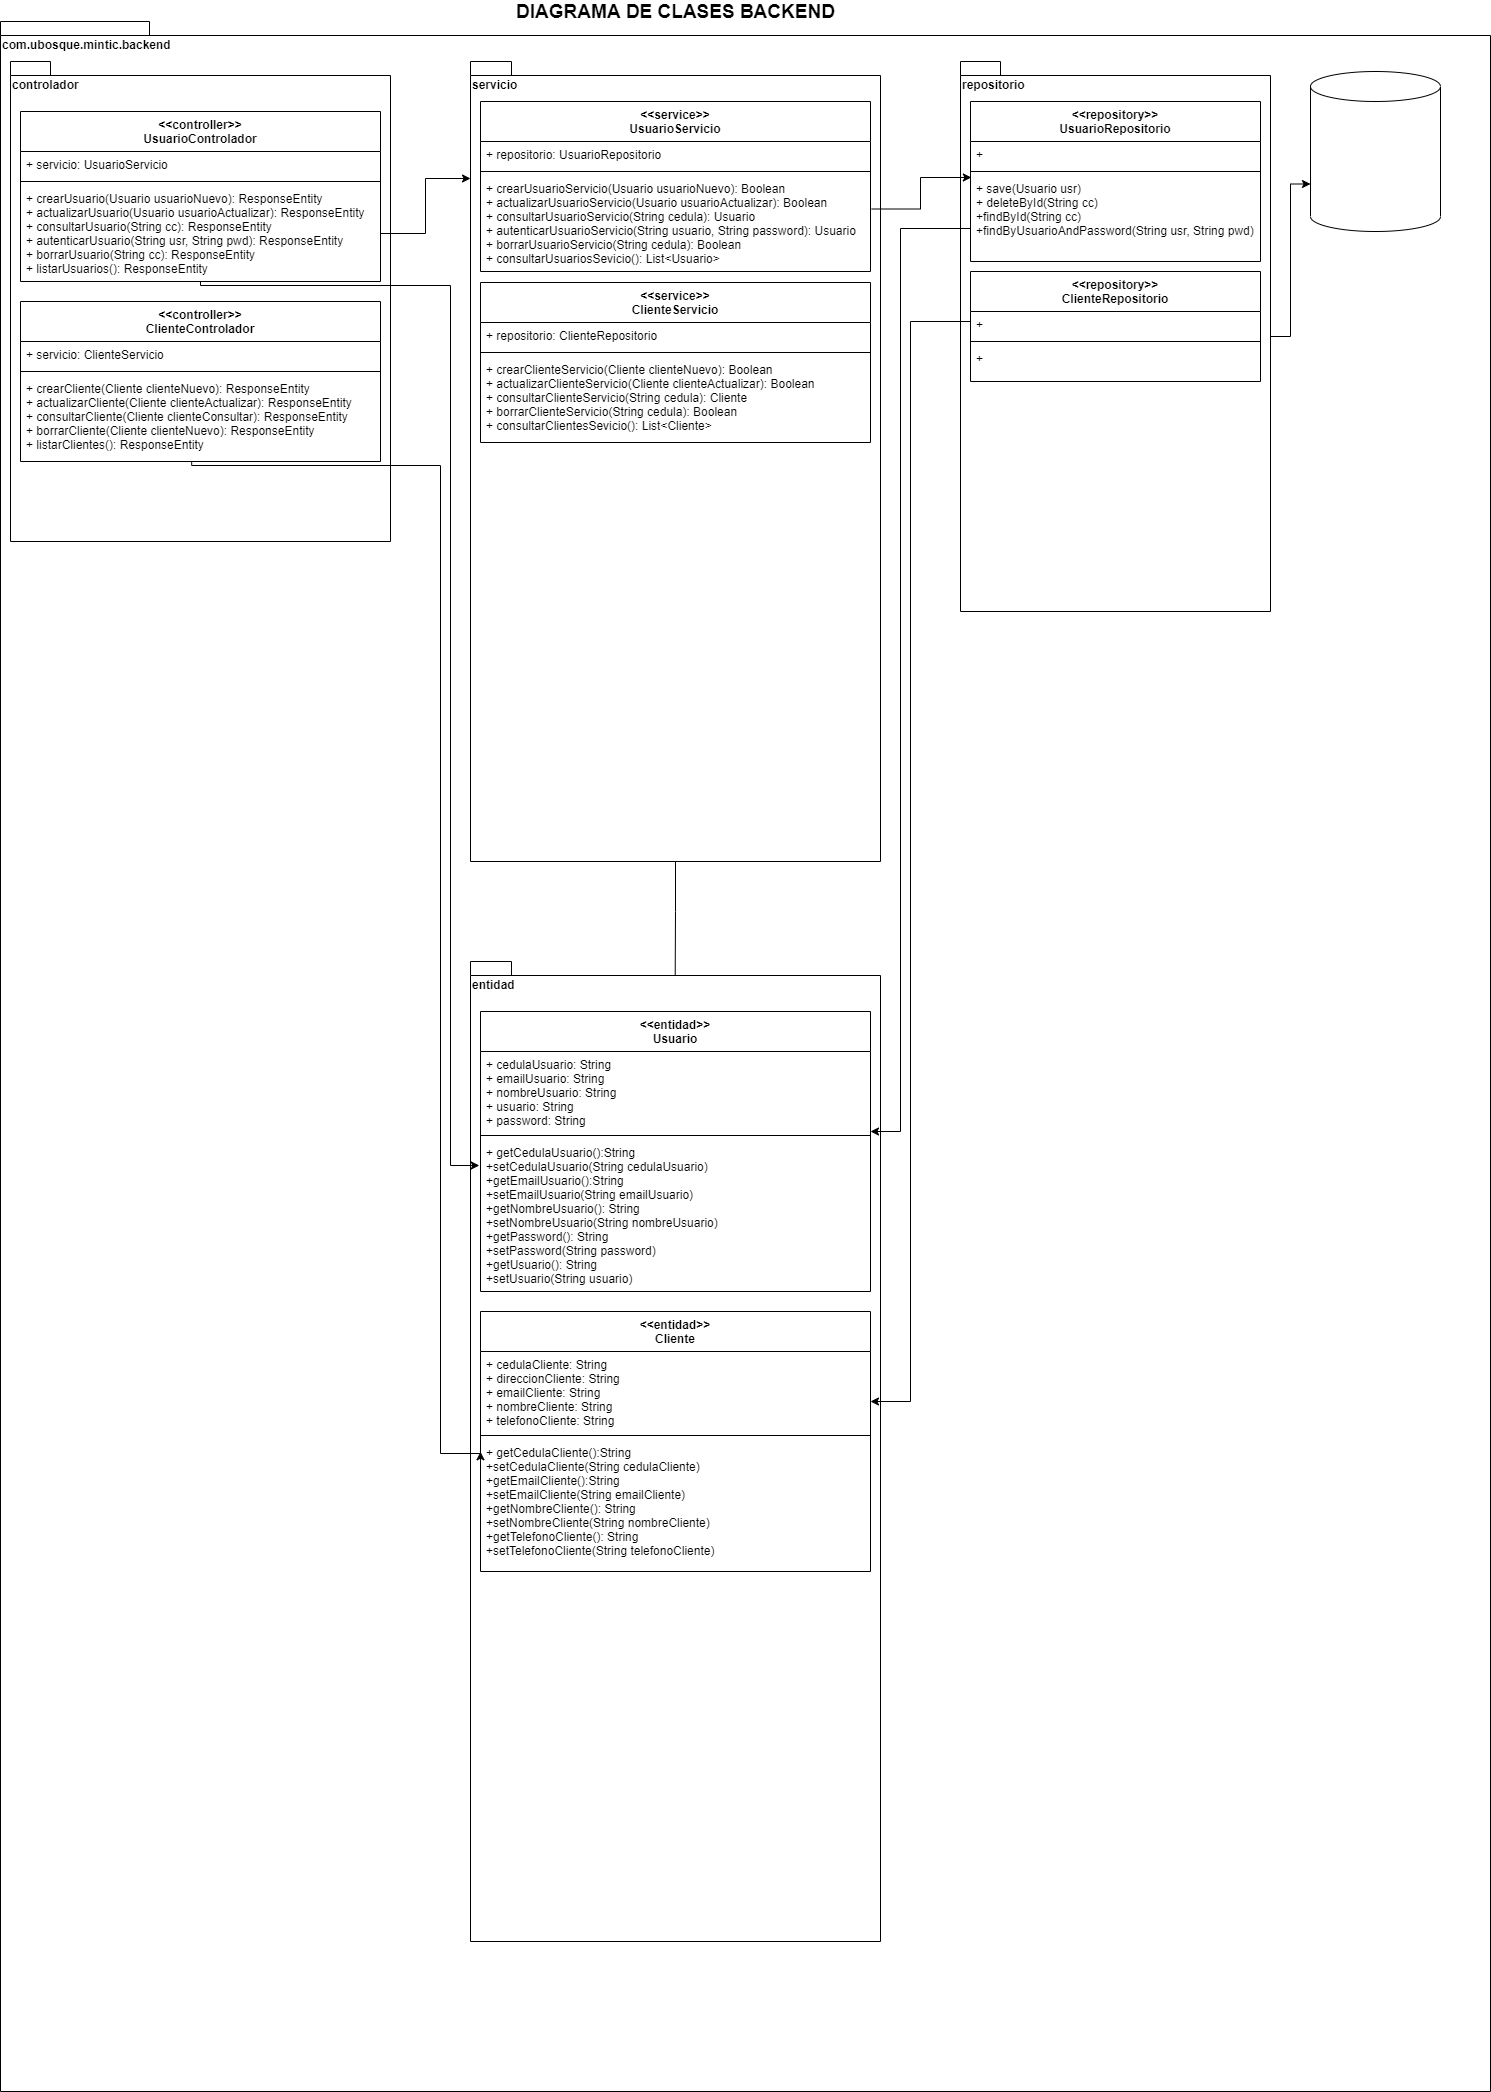

The diagram above was exported from draw.io. Its source (the exported page's mxGraphModel, read from the mxfile embedded in the PNG):
<mxGraphModel dx="1422" dy="705" grid="1" gridSize="10" guides="1" tooltips="1" connect="1" arrows="1" fold="1" page="1" pageScale="1" pageWidth="827" pageHeight="1169" math="0" shadow="0">
  <root>
    <mxCell id="0" />
    <mxCell id="1" parent="0" />
    <mxCell id="5slj-tre2RWCAVTYIook-1" value="com.ubosque.mintic.backend" style="shape=folder;fontStyle=1;spacingTop=10;tabWidth=40;tabHeight=14;tabPosition=left;html=1;align=left;verticalAlign=top;" parent="1" vertex="1">
      <mxGeometry x="10" y="30" width="1490" height="2070" as="geometry" />
    </mxCell>
    <mxCell id="VUVFW0-k1MgklpLP-c04-1" value="controlador" style="shape=folder;fontStyle=1;spacingTop=10;tabWidth=40;tabHeight=14;tabPosition=left;html=1;align=left;verticalAlign=top;" parent="1" vertex="1">
      <mxGeometry x="20" y="70" width="380" height="480" as="geometry" />
    </mxCell>
    <mxCell id="VUVFW0-k1MgklpLP-c04-2" value="&lt;&lt;controller&gt;&gt;&#10;UsuarioControlador" style="swimlane;fontStyle=1;align=center;verticalAlign=top;childLayout=stackLayout;horizontal=1;startSize=40;horizontalStack=0;resizeParent=1;resizeParentMax=0;resizeLast=0;collapsible=1;marginBottom=0;" parent="1" vertex="1">
      <mxGeometry x="30" y="120" width="360" height="170" as="geometry" />
    </mxCell>
    <mxCell id="VUVFW0-k1MgklpLP-c04-3" value="+ servicio: UsuarioServicio" style="text;strokeColor=none;fillColor=none;align=left;verticalAlign=top;spacingLeft=4;spacingRight=4;overflow=hidden;rotatable=0;points=[[0,0.5],[1,0.5]];portConstraint=eastwest;" parent="VUVFW0-k1MgklpLP-c04-2" vertex="1">
      <mxGeometry y="40" width="360" height="26" as="geometry" />
    </mxCell>
    <mxCell id="VUVFW0-k1MgklpLP-c04-4" value="" style="line;strokeWidth=1;fillColor=none;align=left;verticalAlign=middle;spacingTop=-1;spacingLeft=3;spacingRight=3;rotatable=0;labelPosition=right;points=[];portConstraint=eastwest;" parent="VUVFW0-k1MgklpLP-c04-2" vertex="1">
      <mxGeometry y="66" width="360" height="8" as="geometry" />
    </mxCell>
    <mxCell id="VUVFW0-k1MgklpLP-c04-5" value="+ crearUsuario(Usuario usuarioNuevo): ResponseEntity&#10;+ actualizarUsuario(Usuario usuarioActualizar): ResponseEntity&#10;+ consultarUsuario(String cc): ResponseEntity&#10;+ autenticarUsuario(String usr, String pwd): ResponseEntity&#10;+ borrarUsuario(String cc): ResponseEntity&#10;+ listarUsuarios(): ResponseEntity" style="text;strokeColor=none;fillColor=none;align=left;verticalAlign=top;spacingLeft=4;spacingRight=4;overflow=hidden;rotatable=0;points=[[0,0.5],[1,0.5]];portConstraint=eastwest;" parent="VUVFW0-k1MgklpLP-c04-2" vertex="1">
      <mxGeometry y="74" width="360" height="96" as="geometry" />
    </mxCell>
    <mxCell id="VUVFW0-k1MgklpLP-c04-41" style="edgeStyle=orthogonalEdgeStyle;rounded=0;orthogonalLoop=1;jettySize=auto;html=1;entryX=0.499;entryY=0.039;entryDx=0;entryDy=0;entryPerimeter=0;" parent="1" source="VUVFW0-k1MgklpLP-c04-7" target="VUVFW0-k1MgklpLP-c04-31" edge="1">
      <mxGeometry relative="1" as="geometry" />
    </mxCell>
    <mxCell id="VUVFW0-k1MgklpLP-c04-7" value="servicio" style="shape=folder;fontStyle=1;spacingTop=10;tabWidth=40;tabHeight=14;tabPosition=left;html=1;align=left;verticalAlign=top;" parent="1" vertex="1">
      <mxGeometry x="480" y="70" width="410" height="800" as="geometry" />
    </mxCell>
    <mxCell id="VUVFW0-k1MgklpLP-c04-8" value="&lt;&lt;service&gt;&gt;&#10;UsuarioServicio" style="swimlane;fontStyle=1;align=center;verticalAlign=top;childLayout=stackLayout;horizontal=1;startSize=40;horizontalStack=0;resizeParent=1;resizeParentMax=0;resizeLast=0;collapsible=1;marginBottom=0;" parent="1" vertex="1">
      <mxGeometry x="490" y="110" width="390" height="170" as="geometry" />
    </mxCell>
    <mxCell id="VUVFW0-k1MgklpLP-c04-9" value="+ repositorio: UsuarioRepositorio" style="text;strokeColor=none;fillColor=none;align=left;verticalAlign=top;spacingLeft=4;spacingRight=4;overflow=hidden;rotatable=0;points=[[0,0.5],[1,0.5]];portConstraint=eastwest;" parent="VUVFW0-k1MgklpLP-c04-8" vertex="1">
      <mxGeometry y="40" width="390" height="26" as="geometry" />
    </mxCell>
    <mxCell id="VUVFW0-k1MgklpLP-c04-10" value="" style="line;strokeWidth=1;fillColor=none;align=left;verticalAlign=middle;spacingTop=-1;spacingLeft=3;spacingRight=3;rotatable=0;labelPosition=right;points=[];portConstraint=eastwest;" parent="VUVFW0-k1MgklpLP-c04-8" vertex="1">
      <mxGeometry y="66" width="390" height="8" as="geometry" />
    </mxCell>
    <mxCell id="VUVFW0-k1MgklpLP-c04-11" value="+ crearUsuarioServicio(Usuario usuarioNuevo): Boolean&#10;+ actualizarUsuarioServicio(Usuario usuarioActualizar): Boolean&#10;+ consultarUsuarioServicio(String cedula): Usuario&#10;+ autenticarUsuarioServicio(String usuario, String password): Usuario&#10;+ borrarUsuarioServicio(String cedula): Boolean&#10;+ consultarUsuariosSevicio(): List&lt;Usuario&gt;" style="text;strokeColor=none;fillColor=none;align=left;verticalAlign=top;spacingLeft=4;spacingRight=4;overflow=hidden;rotatable=0;points=[[0,0.5],[1,0.5]];portConstraint=eastwest;" parent="VUVFW0-k1MgklpLP-c04-8" vertex="1">
      <mxGeometry y="74" width="390" height="96" as="geometry" />
    </mxCell>
    <mxCell id="VUVFW0-k1MgklpLP-c04-43" style="edgeStyle=orthogonalEdgeStyle;rounded=0;orthogonalLoop=1;jettySize=auto;html=1;entryX=0;entryY=0;entryDx=0;entryDy=112.5;entryPerimeter=0;" parent="1" source="VUVFW0-k1MgklpLP-c04-12" target="VUVFW0-k1MgklpLP-c04-17" edge="1">
      <mxGeometry relative="1" as="geometry" />
    </mxCell>
    <mxCell id="VUVFW0-k1MgklpLP-c04-12" value="repositorio" style="shape=folder;fontStyle=1;spacingTop=10;tabWidth=40;tabHeight=14;tabPosition=left;html=1;align=left;verticalAlign=top;" parent="1" vertex="1">
      <mxGeometry x="970" y="70" width="310" height="550" as="geometry" />
    </mxCell>
    <mxCell id="VUVFW0-k1MgklpLP-c04-13" value="&lt;&lt;repository&gt;&gt;&#10;UsuarioRepositorio" style="swimlane;fontStyle=1;align=center;verticalAlign=top;childLayout=stackLayout;horizontal=1;startSize=40;horizontalStack=0;resizeParent=1;resizeParentMax=0;resizeLast=0;collapsible=1;marginBottom=0;" parent="1" vertex="1">
      <mxGeometry x="980" y="110" width="290" height="160" as="geometry" />
    </mxCell>
    <mxCell id="VUVFW0-k1MgklpLP-c04-14" value="+ " style="text;strokeColor=none;fillColor=none;align=left;verticalAlign=top;spacingLeft=4;spacingRight=4;overflow=hidden;rotatable=0;points=[[0,0.5],[1,0.5]];portConstraint=eastwest;" parent="VUVFW0-k1MgklpLP-c04-13" vertex="1">
      <mxGeometry y="40" width="290" height="26" as="geometry" />
    </mxCell>
    <mxCell id="VUVFW0-k1MgklpLP-c04-15" value="" style="line;strokeWidth=1;fillColor=none;align=left;verticalAlign=middle;spacingTop=-1;spacingLeft=3;spacingRight=3;rotatable=0;labelPosition=right;points=[];portConstraint=eastwest;" parent="VUVFW0-k1MgklpLP-c04-13" vertex="1">
      <mxGeometry y="66" width="290" height="8" as="geometry" />
    </mxCell>
    <mxCell id="VUVFW0-k1MgklpLP-c04-16" value="+ save(Usuario usr)&#10;+ deleteById(String cc)&#10;+findById(String cc)&#10;+findByUsuarioAndPassword(String usr, String pwd)" style="text;strokeColor=none;fillColor=none;align=left;verticalAlign=top;spacingLeft=4;spacingRight=4;overflow=hidden;rotatable=0;points=[[0,0.5],[1,0.5]];portConstraint=eastwest;" parent="VUVFW0-k1MgklpLP-c04-13" vertex="1">
      <mxGeometry y="74" width="290" height="86" as="geometry" />
    </mxCell>
    <mxCell id="VUVFW0-k1MgklpLP-c04-17" value="" style="shape=cylinder3;whiteSpace=wrap;html=1;boundedLbl=1;backgroundOutline=1;size=15;align=left;verticalAlign=top;" parent="1" vertex="1">
      <mxGeometry x="1320" y="80" width="130" height="160" as="geometry" />
    </mxCell>
    <mxCell id="VUVFW0-k1MgklpLP-c04-31" value="entidad" style="shape=folder;fontStyle=1;spacingTop=10;tabWidth=40;tabHeight=14;tabPosition=left;html=1;align=left;verticalAlign=top;" parent="1" vertex="1">
      <mxGeometry x="480" y="970" width="410" height="980" as="geometry" />
    </mxCell>
    <mxCell id="VUVFW0-k1MgklpLP-c04-32" value="&lt;&lt;entidad&gt;&gt;&#10;Usuario" style="swimlane;fontStyle=1;align=center;verticalAlign=top;childLayout=stackLayout;horizontal=1;startSize=40;horizontalStack=0;resizeParent=1;resizeParentMax=0;resizeLast=0;collapsible=1;marginBottom=0;" parent="1" vertex="1">
      <mxGeometry x="490" y="1020" width="390" height="280" as="geometry" />
    </mxCell>
    <mxCell id="VUVFW0-k1MgklpLP-c04-33" value="+ cedulaUsuario: String&#10;+ emailUsuario: String&#10;+ nombreUsuario: String&#10;+ usuario: String&#10;+ password: String" style="text;strokeColor=none;fillColor=none;align=left;verticalAlign=top;spacingLeft=4;spacingRight=4;overflow=hidden;rotatable=0;points=[[0,0.5],[1,0.5]];portConstraint=eastwest;" parent="VUVFW0-k1MgklpLP-c04-32" vertex="1">
      <mxGeometry y="40" width="390" height="80" as="geometry" />
    </mxCell>
    <mxCell id="VUVFW0-k1MgklpLP-c04-34" value="" style="line;strokeWidth=1;fillColor=none;align=left;verticalAlign=middle;spacingTop=-1;spacingLeft=3;spacingRight=3;rotatable=0;labelPosition=right;points=[];portConstraint=eastwest;" parent="VUVFW0-k1MgklpLP-c04-32" vertex="1">
      <mxGeometry y="120" width="390" height="8" as="geometry" />
    </mxCell>
    <mxCell id="VUVFW0-k1MgklpLP-c04-35" value="+ getCedulaUsuario():String&#10;+setCedulaUsuario(String cedulaUsuario)&#10;+getEmailUsuario():String&#10;+setEmailUsuario(String emailUsuario)&#10;+getNombreUsuario(): String&#10;+setNombreUsuario(String nombreUsuario)&#10;+getPassword(): String&#10;+setPassword(String password)&#10;+getUsuario(): String&#10;+setUsuario(String usuario)" style="text;strokeColor=none;fillColor=none;align=left;verticalAlign=top;spacingLeft=4;spacingRight=4;overflow=hidden;rotatable=0;points=[[0,0.5],[1,0.5]];portConstraint=eastwest;" parent="VUVFW0-k1MgklpLP-c04-32" vertex="1">
      <mxGeometry y="128" width="390" height="152" as="geometry" />
    </mxCell>
    <mxCell id="F5_43miS8RjSuwx_6p67-1" value="&lt;b&gt;&lt;font style=&quot;font-size: 19px&quot;&gt;DIAGRAMA DE CLASES BACKEND&lt;/font&gt;&lt;/b&gt;" style="text;html=1;align=center;verticalAlign=middle;resizable=0;points=[];autosize=1;strokeColor=none;fillColor=none;" parent="1" vertex="1">
      <mxGeometry x="520" y="10" width="330" height="20" as="geometry" />
    </mxCell>
    <mxCell id="MVz4rSWvHp0iXUlqDioP-1" value="&lt;&lt;controller&gt;&gt;&#10;ClienteControlador" style="swimlane;fontStyle=1;align=center;verticalAlign=top;childLayout=stackLayout;horizontal=1;startSize=40;horizontalStack=0;resizeParent=1;resizeParentMax=0;resizeLast=0;collapsible=1;marginBottom=0;" vertex="1" parent="1">
      <mxGeometry x="30" y="310" width="360" height="160" as="geometry" />
    </mxCell>
    <mxCell id="MVz4rSWvHp0iXUlqDioP-2" value="+ servicio: ClienteServicio" style="text;strokeColor=none;fillColor=none;align=left;verticalAlign=top;spacingLeft=4;spacingRight=4;overflow=hidden;rotatable=0;points=[[0,0.5],[1,0.5]];portConstraint=eastwest;" vertex="1" parent="MVz4rSWvHp0iXUlqDioP-1">
      <mxGeometry y="40" width="360" height="26" as="geometry" />
    </mxCell>
    <mxCell id="MVz4rSWvHp0iXUlqDioP-3" value="" style="line;strokeWidth=1;fillColor=none;align=left;verticalAlign=middle;spacingTop=-1;spacingLeft=3;spacingRight=3;rotatable=0;labelPosition=right;points=[];portConstraint=eastwest;" vertex="1" parent="MVz4rSWvHp0iXUlqDioP-1">
      <mxGeometry y="66" width="360" height="8" as="geometry" />
    </mxCell>
    <mxCell id="MVz4rSWvHp0iXUlqDioP-4" value="+ crearCliente(Cliente clienteNuevo): ResponseEntity&#10;+ actualizarCliente(Cliente clienteActualizar): ResponseEntity&#10;+ consultarCliente(Cliente clienteConsultar): ResponseEntity&#10;+ borrarCliente(Cliente clienteNuevo): ResponseEntity&#10;+ listarClientes(): ResponseEntity" style="text;strokeColor=none;fillColor=none;align=left;verticalAlign=top;spacingLeft=4;spacingRight=4;overflow=hidden;rotatable=0;points=[[0,0.5],[1,0.5]];portConstraint=eastwest;" vertex="1" parent="MVz4rSWvHp0iXUlqDioP-1">
      <mxGeometry y="74" width="360" height="86" as="geometry" />
    </mxCell>
    <mxCell id="VUVFW0-k1MgklpLP-c04-40" style="edgeStyle=orthogonalEdgeStyle;rounded=0;orthogonalLoop=1;jettySize=auto;html=1;entryX=-0.003;entryY=0.171;entryDx=0;entryDy=0;entryPerimeter=0;" parent="1" source="VUVFW0-k1MgklpLP-c04-5" target="VUVFW0-k1MgklpLP-c04-35" edge="1">
      <mxGeometry relative="1" as="geometry">
        <Array as="points">
          <mxPoint x="210" y="294" />
          <mxPoint x="460" y="294" />
          <mxPoint x="460" y="1174" />
        </Array>
      </mxGeometry>
    </mxCell>
    <mxCell id="VUVFW0-k1MgklpLP-c04-36" style="edgeStyle=orthogonalEdgeStyle;rounded=0;orthogonalLoop=1;jettySize=auto;html=1;entryX=0;entryY=0;entryDx=0;entryDy=117;entryPerimeter=0;exitX=1;exitY=0.5;exitDx=0;exitDy=0;" parent="1" source="VUVFW0-k1MgklpLP-c04-5" target="VUVFW0-k1MgklpLP-c04-7" edge="1">
      <mxGeometry relative="1" as="geometry" />
    </mxCell>
    <mxCell id="MVz4rSWvHp0iXUlqDioP-5" value="&lt;&lt;entidad&gt;&gt;&#10;Cliente" style="swimlane;fontStyle=1;align=center;verticalAlign=top;childLayout=stackLayout;horizontal=1;startSize=40;horizontalStack=0;resizeParent=1;resizeParentMax=0;resizeLast=0;collapsible=1;marginBottom=0;" vertex="1" parent="1">
      <mxGeometry x="490" y="1320" width="390" height="260" as="geometry" />
    </mxCell>
    <mxCell id="MVz4rSWvHp0iXUlqDioP-6" value="+ cedulaCliente: String&#10;+ direccionCliente: String&#10;+ emailCliente: String&#10;+ nombreCliente: String&#10;+ telefonoCliente: String" style="text;strokeColor=none;fillColor=none;align=left;verticalAlign=top;spacingLeft=4;spacingRight=4;overflow=hidden;rotatable=0;points=[[0,0.5],[1,0.5]];portConstraint=eastwest;" vertex="1" parent="MVz4rSWvHp0iXUlqDioP-5">
      <mxGeometry y="40" width="390" height="80" as="geometry" />
    </mxCell>
    <mxCell id="MVz4rSWvHp0iXUlqDioP-7" value="" style="line;strokeWidth=1;fillColor=none;align=left;verticalAlign=middle;spacingTop=-1;spacingLeft=3;spacingRight=3;rotatable=0;labelPosition=right;points=[];portConstraint=eastwest;" vertex="1" parent="MVz4rSWvHp0iXUlqDioP-5">
      <mxGeometry y="120" width="390" height="8" as="geometry" />
    </mxCell>
    <mxCell id="MVz4rSWvHp0iXUlqDioP-8" value="+ getCedulaCliente():String&#10;+setCedulaCliente(String cedulaCliente)&#10;+getEmailCliente():String&#10;+setEmailCliente(String emailCliente)&#10;+getNombreCliente(): String&#10;+setNombreCliente(String nombreCliente)&#10;+getTelefonoCliente(): String&#10;+setTelefonoCliente(String telefonoCliente)" style="text;strokeColor=none;fillColor=none;align=left;verticalAlign=top;spacingLeft=4;spacingRight=4;overflow=hidden;rotatable=0;points=[[0,0.5],[1,0.5]];portConstraint=eastwest;" vertex="1" parent="MVz4rSWvHp0iXUlqDioP-5">
      <mxGeometry y="128" width="390" height="132" as="geometry" />
    </mxCell>
    <mxCell id="MVz4rSWvHp0iXUlqDioP-13" style="edgeStyle=orthogonalEdgeStyle;rounded=0;orthogonalLoop=1;jettySize=auto;html=1;entryX=0;entryY=0.093;entryDx=0;entryDy=0;entryPerimeter=0;" edge="1" parent="1" target="MVz4rSWvHp0iXUlqDioP-8">
      <mxGeometry relative="1" as="geometry">
        <Array as="points">
          <mxPoint x="201" y="474" />
          <mxPoint x="450" y="474" />
          <mxPoint x="450" y="1462" />
          <mxPoint x="490" y="1462" />
        </Array>
        <mxPoint x="201.17" y="470" as="sourcePoint" />
        <mxPoint x="499.99999999999994" y="713.992" as="targetPoint" />
      </mxGeometry>
    </mxCell>
    <mxCell id="MVz4rSWvHp0iXUlqDioP-14" value="&lt;&lt;service&gt;&gt;&#10;ClienteServicio" style="swimlane;fontStyle=1;align=center;verticalAlign=top;childLayout=stackLayout;horizontal=1;startSize=40;horizontalStack=0;resizeParent=1;resizeParentMax=0;resizeLast=0;collapsible=1;marginBottom=0;" vertex="1" parent="1">
      <mxGeometry x="490" y="291" width="390" height="160" as="geometry" />
    </mxCell>
    <mxCell id="MVz4rSWvHp0iXUlqDioP-15" value="+ repositorio: ClienteRepositorio" style="text;strokeColor=none;fillColor=none;align=left;verticalAlign=top;spacingLeft=4;spacingRight=4;overflow=hidden;rotatable=0;points=[[0,0.5],[1,0.5]];portConstraint=eastwest;" vertex="1" parent="MVz4rSWvHp0iXUlqDioP-14">
      <mxGeometry y="40" width="390" height="26" as="geometry" />
    </mxCell>
    <mxCell id="MVz4rSWvHp0iXUlqDioP-16" value="" style="line;strokeWidth=1;fillColor=none;align=left;verticalAlign=middle;spacingTop=-1;spacingLeft=3;spacingRight=3;rotatable=0;labelPosition=right;points=[];portConstraint=eastwest;" vertex="1" parent="MVz4rSWvHp0iXUlqDioP-14">
      <mxGeometry y="66" width="390" height="8" as="geometry" />
    </mxCell>
    <mxCell id="MVz4rSWvHp0iXUlqDioP-17" value="+ crearClienteServicio(Cliente clienteNuevo): Boolean&#10;+ actualizarClienteServicio(Cliente clienteActualizar): Boolean&#10;+ consultarClienteServicio(String cedula): Cliente&#10;+ borrarClienteServicio(String cedula): Boolean&#10;+ consultarClientesSevicio(): List&lt;Cliente&gt;" style="text;strokeColor=none;fillColor=none;align=left;verticalAlign=top;spacingLeft=4;spacingRight=4;overflow=hidden;rotatable=0;points=[[0,0.5],[1,0.5]];portConstraint=eastwest;" vertex="1" parent="MVz4rSWvHp0iXUlqDioP-14">
      <mxGeometry y="74" width="390" height="86" as="geometry" />
    </mxCell>
    <mxCell id="VUVFW0-k1MgklpLP-c04-42" style="edgeStyle=orthogonalEdgeStyle;rounded=0;orthogonalLoop=1;jettySize=auto;html=1;exitX=1.003;exitY=0.349;exitDx=0;exitDy=0;exitPerimeter=0;entryX=0.003;entryY=0.023;entryDx=0;entryDy=0;entryPerimeter=0;" parent="1" source="VUVFW0-k1MgklpLP-c04-11" target="VUVFW0-k1MgklpLP-c04-16" edge="1">
      <mxGeometry relative="1" as="geometry" />
    </mxCell>
    <mxCell id="VUVFW0-k1MgklpLP-c04-44" style="edgeStyle=orthogonalEdgeStyle;rounded=0;orthogonalLoop=1;jettySize=auto;html=1;entryX=1;entryY=1;entryDx=0;entryDy=0;entryPerimeter=0;" parent="1" source="VUVFW0-k1MgklpLP-c04-16" target="VUVFW0-k1MgklpLP-c04-33" edge="1">
      <mxGeometry relative="1" as="geometry">
        <Array as="points">
          <mxPoint x="910" y="237" />
          <mxPoint x="910" y="1140" />
        </Array>
      </mxGeometry>
    </mxCell>
    <mxCell id="MVz4rSWvHp0iXUlqDioP-22" value="&lt;&lt;repository&gt;&gt;&#10;ClienteRepositorio" style="swimlane;fontStyle=1;align=center;verticalAlign=top;childLayout=stackLayout;horizontal=1;startSize=40;horizontalStack=0;resizeParent=1;resizeParentMax=0;resizeLast=0;collapsible=1;marginBottom=0;" vertex="1" parent="1">
      <mxGeometry x="980" y="280" width="290" height="110" as="geometry" />
    </mxCell>
    <mxCell id="MVz4rSWvHp0iXUlqDioP-23" value="+ " style="text;strokeColor=none;fillColor=none;align=left;verticalAlign=top;spacingLeft=4;spacingRight=4;overflow=hidden;rotatable=0;points=[[0,0.5],[1,0.5]];portConstraint=eastwest;" vertex="1" parent="MVz4rSWvHp0iXUlqDioP-22">
      <mxGeometry y="40" width="290" height="26" as="geometry" />
    </mxCell>
    <mxCell id="MVz4rSWvHp0iXUlqDioP-24" value="" style="line;strokeWidth=1;fillColor=none;align=left;verticalAlign=middle;spacingTop=-1;spacingLeft=3;spacingRight=3;rotatable=0;labelPosition=right;points=[];portConstraint=eastwest;" vertex="1" parent="MVz4rSWvHp0iXUlqDioP-22">
      <mxGeometry y="66" width="290" height="8" as="geometry" />
    </mxCell>
    <mxCell id="MVz4rSWvHp0iXUlqDioP-25" value="+" style="text;strokeColor=none;fillColor=none;align=left;verticalAlign=top;spacingLeft=4;spacingRight=4;overflow=hidden;rotatable=0;points=[[0,0.5],[1,0.5]];portConstraint=eastwest;" vertex="1" parent="MVz4rSWvHp0iXUlqDioP-22">
      <mxGeometry y="74" width="290" height="36" as="geometry" />
    </mxCell>
    <mxCell id="MVz4rSWvHp0iXUlqDioP-27" style="edgeStyle=orthogonalEdgeStyle;rounded=0;orthogonalLoop=1;jettySize=auto;html=1;" edge="1" parent="1">
      <mxGeometry relative="1" as="geometry">
        <Array as="points">
          <mxPoint x="920" y="330" />
          <mxPoint x="920" y="1410" />
          <mxPoint x="880" y="1410" />
        </Array>
        <mxPoint x="980" y="330" as="sourcePoint" />
        <mxPoint x="880" y="1410" as="targetPoint" />
      </mxGeometry>
    </mxCell>
  </root>
</mxGraphModel>